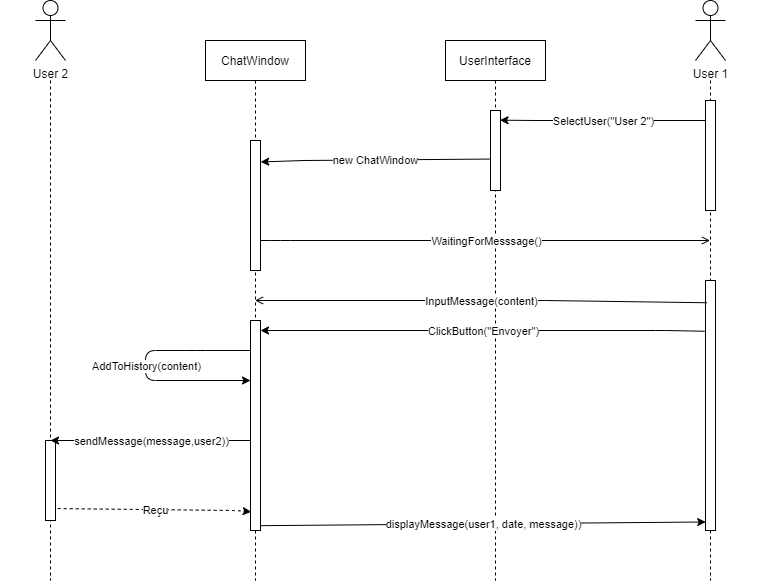

The diagram above was exported from draw.io. Its source (the exported page's mxGraphModel, read from the mxfile embedded in the PNG):
<mxGraphModel dx="1038" dy="491" grid="1" gridSize="10" guides="1" tooltips="1" connect="1" arrows="1" fold="1" page="1" pageScale="1" pageWidth="827" pageHeight="1169" math="0" shadow="0">
  <root>
    <mxCell id="8vnPSSQEFW9FWNpwrdBp-0" />
    <mxCell id="8vnPSSQEFW9FWNpwrdBp-1" parent="8vnPSSQEFW9FWNpwrdBp-0" />
    <mxCell id="F8fqCaXp1JxPAH5YzAq1-0" value="User 1&lt;br&gt;" style="shape=umlActor;verticalLabelPosition=bottom;verticalAlign=top;html=1;" parent="8vnPSSQEFW9FWNpwrdBp-1" vertex="1">
      <mxGeometry x="740" y="60" width="30" height="60" as="geometry" />
    </mxCell>
    <mxCell id="F8fqCaXp1JxPAH5YzAq1-3" value="User 2&lt;br&gt;" style="shape=umlActor;verticalLabelPosition=bottom;verticalAlign=top;html=1;" parent="8vnPSSQEFW9FWNpwrdBp-1" vertex="1">
      <mxGeometry x="80" y="60" width="30" height="60" as="geometry" />
    </mxCell>
    <mxCell id="kzp3fa5nZ-hyzJW_D8gx-0" value="ChatWindow" style="shape=umlLifeline;perimeter=lifelinePerimeter;whiteSpace=wrap;html=1;container=1;collapsible=0;recursiveResize=0;outlineConnect=0;" parent="8vnPSSQEFW9FWNpwrdBp-1" vertex="1">
      <mxGeometry x="250" y="100" width="100" height="540" as="geometry" />
    </mxCell>
    <mxCell id="Q6juFLJkitvQYC2g_d_S-8" value="" style="html=1;points=[];perimeter=orthogonalPerimeter;" parent="kzp3fa5nZ-hyzJW_D8gx-0" vertex="1">
      <mxGeometry x="45" y="280" width="10" height="210" as="geometry" />
    </mxCell>
    <mxCell id="kzp3fa5nZ-hyzJW_D8gx-1" value="UserInterface" style="shape=umlLifeline;perimeter=lifelinePerimeter;whiteSpace=wrap;html=1;container=1;collapsible=0;recursiveResize=0;outlineConnect=0;" parent="8vnPSSQEFW9FWNpwrdBp-1" vertex="1">
      <mxGeometry x="490" y="100" width="100" height="540" as="geometry" />
    </mxCell>
    <mxCell id="mYdPzSFZfpNN6q8yP64--0" value="" style="html=1;points=[];perimeter=orthogonalPerimeter;" parent="kzp3fa5nZ-hyzJW_D8gx-1" vertex="1">
      <mxGeometry x="45" y="70" width="10" height="80" as="geometry" />
    </mxCell>
    <mxCell id="kzp3fa5nZ-hyzJW_D8gx-2" value="" style="shape=umlLifeline;perimeter=lifelinePerimeter;whiteSpace=wrap;html=1;container=1;collapsible=0;recursiveResize=0;outlineConnect=0;size=0;" parent="8vnPSSQEFW9FWNpwrdBp-1" vertex="1">
      <mxGeometry x="705" y="140" width="100" height="500" as="geometry" />
    </mxCell>
    <mxCell id="Q6juFLJkitvQYC2g_d_S-2" value="" style="html=1;points=[];perimeter=orthogonalPerimeter;" parent="kzp3fa5nZ-hyzJW_D8gx-2" vertex="1">
      <mxGeometry x="45" y="20" width="10" height="110" as="geometry" />
    </mxCell>
    <mxCell id="Q6juFLJkitvQYC2g_d_S-3" value="" style="html=1;points=[];perimeter=orthogonalPerimeter;" parent="kzp3fa5nZ-hyzJW_D8gx-2" vertex="1">
      <mxGeometry x="45" y="200" width="10" height="250" as="geometry" />
    </mxCell>
    <mxCell id="kzp3fa5nZ-hyzJW_D8gx-3" value="" style="shape=umlLifeline;perimeter=lifelinePerimeter;whiteSpace=wrap;html=1;container=1;collapsible=0;recursiveResize=0;outlineConnect=0;size=0;" parent="8vnPSSQEFW9FWNpwrdBp-1" vertex="1">
      <mxGeometry x="45" y="140" width="100" height="500" as="geometry" />
    </mxCell>
    <mxCell id="Q6juFLJkitvQYC2g_d_S-17" value="" style="html=1;points=[];perimeter=orthogonalPerimeter;" parent="kzp3fa5nZ-hyzJW_D8gx-3" vertex="1">
      <mxGeometry x="45" y="360" width="10" height="80" as="geometry" />
    </mxCell>
    <mxCell id="6DCQOstWPJkdyfUKhnux-0" value="" style="endArrow=classic;html=1;endFill=1;entryX=0.948;entryY=0.121;entryDx=0;entryDy=0;entryPerimeter=0;" parent="8vnPSSQEFW9FWNpwrdBp-1" target="mYdPzSFZfpNN6q8yP64--0" edge="1">
      <mxGeometry relative="1" as="geometry">
        <mxPoint x="750.5" y="180" as="sourcePoint" />
        <mxPoint x="550" y="180" as="targetPoint" />
        <Array as="points">
          <mxPoint x="580.5" y="180" />
        </Array>
      </mxGeometry>
    </mxCell>
    <mxCell id="6DCQOstWPJkdyfUKhnux-1" value="SelectUser(&quot;User 2&quot;)" style="edgeLabel;resizable=0;html=1;align=center;verticalAlign=middle;" parent="6DCQOstWPJkdyfUKhnux-0" connectable="0" vertex="1">
      <mxGeometry relative="1" as="geometry" />
    </mxCell>
    <mxCell id="mYdPzSFZfpNN6q8yP64--1" value="" style="endArrow=classic;html=1;endFill=1;entryX=1.02;entryY=0.165;entryDx=0;entryDy=0;entryPerimeter=0;exitX=-0.005;exitY=0.607;exitDx=0;exitDy=0;exitPerimeter=0;" parent="8vnPSSQEFW9FWNpwrdBp-1" source="mYdPzSFZfpNN6q8yP64--0" target="mYdPzSFZfpNN6q8yP64--3" edge="1">
      <mxGeometry relative="1" as="geometry">
        <mxPoint x="530" y="221" as="sourcePoint" />
        <mxPoint x="308" y="220" as="targetPoint" />
        <Array as="points">
          <mxPoint x="348.5" y="220" />
        </Array>
      </mxGeometry>
    </mxCell>
    <mxCell id="mYdPzSFZfpNN6q8yP64--2" value="new ChatWindow" style="edgeLabel;resizable=0;html=1;align=center;verticalAlign=middle;" parent="mYdPzSFZfpNN6q8yP64--1" connectable="0" vertex="1">
      <mxGeometry relative="1" as="geometry" />
    </mxCell>
    <mxCell id="mYdPzSFZfpNN6q8yP64--3" value="" style="html=1;points=[];perimeter=orthogonalPerimeter;" parent="8vnPSSQEFW9FWNpwrdBp-1" vertex="1">
      <mxGeometry x="295" y="200" width="10" height="130" as="geometry" />
    </mxCell>
    <mxCell id="Q6juFLJkitvQYC2g_d_S-0" value="" style="endArrow=open;html=1;endFill=0;" parent="8vnPSSQEFW9FWNpwrdBp-1" target="kzp3fa5nZ-hyzJW_D8gx-2" edge="1">
      <mxGeometry relative="1" as="geometry">
        <mxPoint x="305" y="300" as="sourcePoint" />
        <mxPoint x="535" y="300" as="targetPoint" />
        <Array as="points">
          <mxPoint x="325" y="300" />
        </Array>
      </mxGeometry>
    </mxCell>
    <mxCell id="Q6juFLJkitvQYC2g_d_S-1" value="WaitingForMesssage()" style="edgeLabel;resizable=0;html=1;align=center;verticalAlign=middle;" parent="Q6juFLJkitvQYC2g_d_S-0" connectable="0" vertex="1">
      <mxGeometry relative="1" as="geometry" />
    </mxCell>
    <mxCell id="Q6juFLJkitvQYC2g_d_S-4" value="" style="endArrow=open;html=1;endFill=0;exitX=0.133;exitY=0.089;exitDx=0;exitDy=0;exitPerimeter=0;" parent="8vnPSSQEFW9FWNpwrdBp-1" source="Q6juFLJkitvQYC2g_d_S-3" target="kzp3fa5nZ-hyzJW_D8gx-0" edge="1">
      <mxGeometry relative="1" as="geometry">
        <mxPoint x="740" y="357" as="sourcePoint" />
        <mxPoint x="730" y="360" as="targetPoint" />
        <Array as="points">
          <mxPoint x="590" y="360" />
        </Array>
      </mxGeometry>
    </mxCell>
    <mxCell id="Q6juFLJkitvQYC2g_d_S-5" value="InputMessage(content)" style="edgeLabel;resizable=0;html=1;align=center;verticalAlign=middle;" parent="Q6juFLJkitvQYC2g_d_S-4" connectable="0" vertex="1">
      <mxGeometry relative="1" as="geometry" />
    </mxCell>
    <mxCell id="Q6juFLJkitvQYC2g_d_S-6" value="" style="endArrow=classic;html=1;endFill=1;exitX=-0.095;exitY=0.203;exitDx=0;exitDy=0;exitPerimeter=0;" parent="8vnPSSQEFW9FWNpwrdBp-1" source="Q6juFLJkitvQYC2g_d_S-3" target="Q6juFLJkitvQYC2g_d_S-8" edge="1">
      <mxGeometry relative="1" as="geometry">
        <mxPoint x="744.98" y="380" as="sourcePoint" />
        <mxPoint x="320" y="380" as="targetPoint" />
        <Array as="points">
          <mxPoint x="710" y="390" />
        </Array>
      </mxGeometry>
    </mxCell>
    <mxCell id="Q6juFLJkitvQYC2g_d_S-7" value="ClickButton(&quot;Envoyer&quot;)" style="edgeLabel;resizable=0;html=1;align=center;verticalAlign=middle;" parent="Q6juFLJkitvQYC2g_d_S-6" connectable="0" vertex="1">
      <mxGeometry relative="1" as="geometry" />
    </mxCell>
    <mxCell id="Q6juFLJkitvQYC2g_d_S-9" value="" style="endArrow=classic;html=1;" parent="8vnPSSQEFW9FWNpwrdBp-1" target="Q6juFLJkitvQYC2g_d_S-8" edge="1">
      <mxGeometry relative="1" as="geometry">
        <mxPoint x="295" y="410" as="sourcePoint" />
        <mxPoint x="280" y="440" as="targetPoint" />
        <Array as="points">
          <mxPoint x="240" y="410" />
          <mxPoint x="190" y="410" />
          <mxPoint x="190" y="440" />
        </Array>
      </mxGeometry>
    </mxCell>
    <mxCell id="Q6juFLJkitvQYC2g_d_S-10" value="AddToHistory(content)" style="edgeLabel;resizable=0;html=1;align=center;verticalAlign=middle;" parent="Q6juFLJkitvQYC2g_d_S-9" connectable="0" vertex="1">
      <mxGeometry relative="1" as="geometry" />
    </mxCell>
    <mxCell id="Q6juFLJkitvQYC2g_d_S-14" value="" style="endArrow=classic;html=1;" parent="8vnPSSQEFW9FWNpwrdBp-1" edge="1">
      <mxGeometry relative="1" as="geometry">
        <mxPoint x="295" y="500" as="sourcePoint" />
        <mxPoint x="95" y="500" as="targetPoint" />
      </mxGeometry>
    </mxCell>
    <mxCell id="Q6juFLJkitvQYC2g_d_S-15" value="sendMessage(message,user2))" style="edgeLabel;resizable=0;html=1;align=center;verticalAlign=middle;" parent="Q6juFLJkitvQYC2g_d_S-14" connectable="0" vertex="1">
      <mxGeometry relative="1" as="geometry" />
    </mxCell>
    <mxCell id="Q6juFLJkitvQYC2g_d_S-18" value="" style="endArrow=classic;html=1;exitX=1.221;exitY=0.851;exitDx=0;exitDy=0;exitPerimeter=0;dashed=1;entryX=0.071;entryY=0.911;entryDx=0;entryDy=0;entryPerimeter=0;" parent="8vnPSSQEFW9FWNpwrdBp-1" source="Q6juFLJkitvQYC2g_d_S-17" target="Q6juFLJkitvQYC2g_d_S-8" edge="1">
      <mxGeometry relative="1" as="geometry">
        <mxPoint x="140" y="570" as="sourcePoint" />
        <mxPoint x="240" y="568" as="targetPoint" />
        <Array as="points">
          <mxPoint x="280" y="570" />
        </Array>
      </mxGeometry>
    </mxCell>
    <mxCell id="Q6juFLJkitvQYC2g_d_S-19" value="Reçu" style="edgeLabel;resizable=0;html=1;align=center;verticalAlign=middle;" parent="Q6juFLJkitvQYC2g_d_S-18" connectable="0" vertex="1">
      <mxGeometry relative="1" as="geometry" />
    </mxCell>
    <mxCell id="Q6juFLJkitvQYC2g_d_S-20" value="" style="endArrow=classic;html=1;exitX=0.948;exitY=0.977;exitDx=0;exitDy=0;exitPerimeter=0;entryX=0.019;entryY=0.966;entryDx=0;entryDy=0;entryPerimeter=0;" parent="8vnPSSQEFW9FWNpwrdBp-1" source="Q6juFLJkitvQYC2g_d_S-8" target="Q6juFLJkitvQYC2g_d_S-3" edge="1">
      <mxGeometry relative="1" as="geometry">
        <mxPoint x="440" y="590" as="sourcePoint" />
        <mxPoint x="740" y="575" as="targetPoint" />
      </mxGeometry>
    </mxCell>
    <mxCell id="Q6juFLJkitvQYC2g_d_S-21" value="displayMessage(user1, date, message))" style="edgeLabel;resizable=0;html=1;align=center;verticalAlign=middle;" parent="Q6juFLJkitvQYC2g_d_S-20" connectable="0" vertex="1">
      <mxGeometry relative="1" as="geometry" />
    </mxCell>
  </root>
</mxGraphModel>